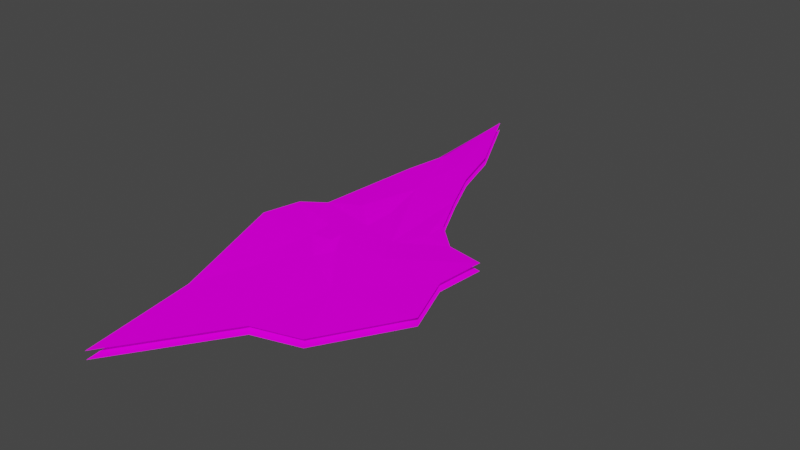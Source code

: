 # Source: Luthadel_ash1.blend  (saved by Blender 2.81.16; exported with 4.5.12 LTS)
import bpy
from mathutils import Matrix  # noqa: F401  (used for matrix-valued properties, if any)

bpy.ops.wm.read_factory_settings(use_empty=True)
scene = bpy.context.scene
scene.name = 'Scene'

# ---- collections
col_collection = bpy.data.collections.new('Collection'); scene.collection.children.link(col_collection)

# ---- images (referenced by path relative to the original .blend; pixels are not part of the script)
import os
ASSET_DIR = os.environ.get("B2B_ASSET_DIR", "")  # directory of the original .blend (textures are referenced by path, not embedded)
HERE = os.path.dirname(os.path.abspath(__file__))  # packed textures are extracted next to this script under _unpacked/

def load_image(name, relpath, width, height, colorspace="sRGB"):
    """Load a texture the original file referenced (path relative to the .blend, or extracted next to this script)."""
    p = next((c for c in (os.path.join(HERE, relpath), os.path.join(ASSET_DIR, relpath)) if relpath and os.path.exists(c)), "")
    if p:
        img = bpy.data.images.load(p, check_existing=True)
        img.name = name
    else:  # same state as the original file: an image datablock whose file is absent (Cycles renders it pink)
        img = bpy.data.images.new(name, width, height)
        img.source = "FILE"
        img.filepath = "//" + (relpath or name)
    img.colorspace_settings.name = colorspace
    return img
img_normal_tga_001 = load_image('normal.tga.001', 'normal.tga', 1024, 1024, 'sRGB')
img_diffuse_tga_001 = load_image('diffuse.tga.001', 'diffuse.tga', 1024, 1024, 'sRGB')

# ---- materials (node trees are filled in below, after node groups)
mat_ash = bpy.data.materials.new('Ash')
mat_ash.use_transparent_shadow = False

# ---- material node trees
mat_ash.use_nodes = True; mat_ash.node_tree.nodes.clear()
_N = mat_ash.node_tree.nodes; _L = mat_ash.node_tree.links
n0 = _N.new('ShaderNodeOutputMaterial'); n0.name = 'Material Output'; n0.location = (263, 312)
n1 = _N.new('ShaderNodeBsdfPrincipled'); n1.name = 'Principled BSDF'; n1.location = (-27, 312)
n1.distribution = 'GGX'
n1.subsurface_method = 'BURLEY'
n1.inputs[2].default_value = 0.2073
n1.inputs[3].default_value = 1.45
n1.inputs[13].default_value = 0.0
n1.inputs[27].default_value = (0.0, 0.0, 0.0, 1.0)
n1.inputs[28].default_value = 1.0
n2 = _N.new('ShaderNodeTexImage'); n2.name = 'Image Texture.001'; n2.location = (-514, -28)
n2.image = img_normal_tga_001
n3 = _N.new('ShaderNodeTexImage'); n3.name = 'Image Texture'; n3.location = (-593, 282)
n3.image = img_diffuse_tga_001
_L.new(n1.outputs[0], n0.inputs[0])
_L.new(n2.outputs[0], n1.inputs[5])
_L.new(n3.outputs[1], n1.inputs[4])
_L.new(n3.outputs[0], n1.inputs[0])
n0.is_active_output = True

# ---- world
world_world = bpy.data.worlds.new('World'); scene.world = world_world
world_world.use_nodes = True; world_world.node_tree.nodes.clear()
_N = world_world.node_tree.nodes; _L = world_world.node_tree.links
n0 = _N.new('ShaderNodeOutputWorld'); n0.name = 'World Output'; n0.location = (300, 300)
n1 = _N.new('ShaderNodeBackground'); n1.name = 'Background'; n1.location = (10, 300)
n1.inputs[0].default_value = (0.05088, 0.05088, 0.05088, 1.0)
_L.new(n1.outputs[0], n0.inputs[0])
n0.is_active_output = True
world_world.color = (0.05088, 0.05088, 0.05088)
world_world.use_sun_shadow = False
world_world.sun_shadow_jitter_overblur = 0.0

# ---- meshes
me_cube_002 = bpy.data.meshes.new('Cube.002')
me_cube_002.from_pydata([(-2.113, -6.082, 0.0), (-2.204, -2.835, 0.319), (-2.892, 11.68, 0.0), (-2.43, 2.527, 0.5116), (1.436, -2.487, 0.0), (0.7788, -0.7582, 0.3201), (2.303, 1.644, 0.0), (0.6655, 1.302, 0.2974), (-2.185, 0.09773, 0.0), (2.452, 3.188, 0.0), (2.908, 0.0, 0.0), (0.0, -2.908, 0.0), (1.279, 3.409, 0.0), (-0.6493, 0.7592, 0.6341), (-0.8122, 1.299, 0.5182), (-0.3218, 0.5285, 0.4781), (-0.4368, -0.1572, 0.6267), (-2.314, -0.06549, 1.22), (-2.193, 1.163, 1.124), (-0.994, 0.3874, 0.8342), (-1.366, 1.403, 0.6003), (-1.322, -0.689, 0.6984), (-1.195, -1.086, 0.5678), (-2.208, -1.941, 0.6366), (0.4092, 4.236, 0.0), (-2.489, 6.236, 0.27), (-2.495, 8.103, 0.08517), (-1.626, 3.082, 0.4667), (-1.378, 5.215, 0.2799), (-1.658, 6.387, 0.171), (-1.677, 7.52, 0.08731), (-0.9553, 2.538, 0.2481), (-1.01, 3.626, 0.226), (0.1137, 2.316, 0.1854), (0.5476, 3.338, 0.1071), (-1.013, 7.221, 0.0), (-1.528, 8.942, 0.0), (-0.3724, 5.807, 3.725e-09)], [], [(0, 1, 3, 25, 26, 2, 8), (6, 9, 7), (4, 10, 5), (4, 5, 11), (7, 3, 1, 5), (5, 7, 15), (13, 15, 14), (1, 5, 22), (14, 20, 13), (3, 14, 7), (20, 3, 18), (14, 3, 20), (16, 15, 13), (1, 22, 23), (22, 21, 23), (23, 21, 17), (22, 16, 21), (19, 20, 18), (20, 19, 13), (13, 19, 16), (21, 16, 19), (21, 19, 17), (18, 17, 19), (23, 17, 18, 3, 1), (5, 15, 16), (15, 7, 14), (16, 22, 5), (9, 12, 7), (10, 6, 5), (7, 5, 6), (1, 0, 11), (11, 5, 1), (31, 27, 3), (3, 7, 31), (31, 7, 33), (7, 12, 33), (33, 12, 34), (12, 24, 34), (32, 31, 33), (34, 24, 37), (34, 37, 33), (28, 27, 31), (31, 32, 28), (25, 3, 27), (27, 28, 25), (25, 28, 26), (28, 29, 26), (33, 28, 32), (37, 28, 33), (28, 37, 29), (30, 29, 37), (30, 26, 29), (26, 30, 2), (2, 30, 36), (37, 35, 30), (36, 30, 35)])
_uv = me_cube_002.uv_layers.new(name='UVMap')
_uv.uv.foreach_set('vector', [57.48, 55.82, 57.46, 56.62, 57.4, 57.93, 57.39, 58.84, 57.39, 59.3, 57.29, 60.18, 57.46, 57.34, 58.56, 57.72, 58.6, 58.1, 58.16, 57.63, 58.35, 56.7, 58.71, 57.31, 58.19, 57.13, 58.35, 56.7, 58.19, 57.13, 58.0, 56.6, 58.16, 57.63, 57.4, 57.93, 57.46, 56.62, 58.19, 57.13, 58.19, 57.13, 58.16, 57.63, 57.92, 57.44, 57.84, 57.5, 57.92, 57.44, 57.8, 57.63, 57.46, 56.62, 58.19, 57.13, 57.71, 57.05, 57.8, 57.63, 57.66, 57.66, 57.84, 57.5, 57.4, 57.93, 57.8, 57.63, 58.16, 57.63, 57.66, 57.66, 57.4, 57.93, 57.46, 57.6, 57.8, 57.63, 57.4, 57.93, 57.66, 57.66, 57.89, 57.28, 57.92, 57.44, 57.84, 57.5, 57.46, 56.62, 57.71, 57.05, 57.46, 56.84, 57.71, 57.05, 57.67, 57.15, 57.46, 56.84, 57.46, 56.84, 57.67, 57.15, 57.43, 57.3, 57.71, 57.05, 57.89, 57.28, 57.67, 57.15, 57.75, 57.41, 57.66, 57.66, 57.46, 57.6, 57.66, 57.66, 57.75, 57.41, 57.84, 57.5, 57.84, 57.5, 57.75, 57.41, 57.89, 57.28, 57.67, 57.15, 57.89, 57.28, 57.75, 57.41, 57.67, 57.15, 57.75, 57.41, 57.43, 57.3, 57.46, 57.6, 57.43, 57.3, 57.75, 57.41, 57.46, 56.84, 57.43, 57.3, 57.46, 57.6, 57.4, 57.93, 57.46, 56.62, 58.19, 57.13, 57.92, 57.44, 57.89, 57.28, 57.92, 57.44, 58.16, 57.63, 57.8, 57.63, 57.89, 57.28, 57.71, 57.05, 58.19, 57.13, 58.6, 58.1, 58.31, 58.15, 58.16, 57.63, 58.71, 57.31, 58.56, 57.72, 58.19, 57.13, 58.16, 57.63, 58.19, 57.13, 58.56, 57.72, 57.46, 56.62, 57.48, 55.82, 58.0, 56.6, 58.0, 56.6, 58.19, 57.13, 57.46, 56.62, 57.76, 57.94, 57.6, 58.07, 57.4, 57.93, 57.4, 57.93, 58.16, 57.63, 57.76, 57.94, 57.76, 57.94, 58.16, 57.63, 58.03, 57.88, 58.16, 57.63, 58.31, 58.15, 58.03, 57.88, 58.03, 57.88, 58.31, 58.15, 58.13, 58.13, 58.31, 58.15, 58.1, 58.35, 58.13, 58.13, 57.75, 58.2, 57.76, 57.94, 58.03, 57.88, 58.13, 58.13, 58.1, 58.35, 57.91, 58.74, 58.13, 58.13, 57.91, 58.74, 58.03, 57.88, 57.66, 58.59, 57.6, 58.07, 57.76, 57.94, 57.76, 57.94, 57.75, 58.2, 57.66, 58.59, 57.39, 58.84, 57.4, 57.93, 57.6, 58.07, 57.6, 58.07, 57.66, 58.59, 57.39, 58.84, 57.39, 58.84, 57.66, 58.59, 57.39, 59.3, 57.66, 58.59, 57.59, 58.88, 57.39, 59.3, 58.03, 57.88, 57.66, 58.59, 57.75, 58.2, 57.91, 58.74, 57.66, 58.59, 58.03, 57.88, 57.66, 58.59, 57.91, 58.74, 57.59, 58.88, 57.59, 59.16, 57.59, 58.88, 57.91, 58.74, 57.59, 59.16, 57.39, 59.3, 57.59, 58.88, 57.39, 59.3, 57.59, 59.16, 57.29, 60.18, 57.29, 60.18, 57.59, 59.16, 57.62, 59.51, 57.91, 58.74, 57.75, 59.08, 57.59, 59.16, 57.62, 59.51, 57.59, 59.16, 57.75, 59.08])
_ca = me_cube_002.color_attributes.new('Col', 'BYTE_COLOR', 'CORNER')
_ca.data.foreach_set('color', [1.0, 1.0, 1.0, 1.0, 1.0, 1.0, 1.0, 1.0, 1.0, 1.0, 1.0, 1.0, 1.0, 1.0, 1.0, 1.0, 1.0, 1.0, 1.0, 1.0, 1.0, 1.0, 1.0, 1.0, 1.0, 1.0, 1.0, 1.0, 1.0, 1.0, 1.0, 1.0, 1.0, 1.0, 1.0, 1.0, 1.0, 1.0, 1.0, 1.0, 1.0, 1.0, 1.0, 1.0, 1.0, 1.0, 1.0, 1.0, 1.0, 1.0, 1.0, 1.0, 1.0, 1.0, 1.0, 1.0, 1.0, 1.0, 1.0, 1.0, 1.0, 1.0, 1.0, 1.0, 1.0, 1.0, 1.0, 1.0, 1.0, 1.0, 1.0, 1.0, 1.0, 1.0, 1.0, 1.0, 1.0, 1.0, 1.0, 1.0, 1.0, 1.0, 1.0, 1.0, 1.0, 1.0, 1.0, 1.0, 1.0, 1.0, 1.0, 1.0, 1.0, 1.0, 1.0, 1.0, 1.0, 1.0, 1.0, 1.0, 1.0, 1.0, 1.0, 1.0, 1.0, 1.0, 1.0, 1.0, 1.0, 1.0, 1.0, 1.0, 1.0, 1.0, 1.0, 1.0, 1.0, 1.0, 1.0, 1.0, 1.0, 1.0, 1.0, 1.0, 1.0, 1.0, 1.0, 1.0, 1.0, 1.0, 1.0, 1.0, 1.0, 1.0, 1.0, 1.0, 1.0, 1.0, 1.0, 1.0, 1.0, 1.0, 1.0, 1.0, 1.0, 1.0, 1.0, 1.0, 1.0, 1.0, 1.0, 1.0, 1.0, 1.0, 1.0, 1.0, 1.0, 1.0, 1.0, 1.0, 1.0, 1.0, 1.0, 1.0, 1.0, 1.0, 1.0, 1.0, 1.0, 1.0, 1.0, 1.0, 1.0, 1.0, 1.0, 1.0, 1.0, 1.0, 1.0, 1.0, 1.0, 1.0, 1.0, 1.0, 1.0, 1.0, 1.0, 1.0, 1.0, 1.0, 1.0, 1.0, 1.0, 1.0, 1.0, 1.0, 1.0, 1.0, 1.0, 1.0, 1.0, 1.0, 1.0, 1.0, 1.0, 1.0, 1.0, 1.0, 1.0, 1.0, 1.0, 1.0, 1.0, 1.0, 1.0, 1.0, 1.0, 1.0, 1.0, 1.0, 1.0, 1.0, 1.0, 1.0, 1.0, 1.0, 1.0, 1.0, 1.0, 1.0, 1.0, 1.0, 1.0, 1.0, 1.0, 1.0, 1.0, 1.0, 1.0, 1.0, 1.0, 1.0, 1.0, 1.0, 1.0, 1.0, 1.0, 1.0, 1.0, 1.0, 1.0, 1.0, 1.0, 1.0, 1.0, 1.0, 1.0, 1.0, 1.0, 1.0, 1.0, 1.0, 1.0, 1.0, 1.0, 1.0, 1.0, 1.0, 1.0, 1.0, 1.0, 1.0, 1.0, 1.0, 1.0, 1.0, 1.0, 1.0, 1.0, 1.0, 1.0, 1.0, 1.0, 1.0, 1.0, 1.0, 1.0, 1.0, 1.0, 1.0, 1.0, 1.0, 1.0, 1.0, 1.0, 1.0, 1.0, 1.0, 1.0, 1.0, 1.0, 1.0, 1.0, 1.0, 1.0, 1.0, 1.0, 1.0, 1.0, 1.0, 1.0, 1.0, 1.0, 1.0, 1.0, 1.0, 1.0, 1.0, 1.0, 1.0, 1.0, 1.0, 1.0, 1.0, 1.0, 1.0, 1.0, 1.0, 1.0, 1.0, 1.0, 1.0, 1.0, 1.0, 1.0, 1.0, 1.0, 1.0, 1.0, 1.0, 1.0, 1.0, 1.0, 1.0, 1.0, 1.0, 1.0, 1.0, 1.0, 1.0, 1.0, 1.0, 1.0, 1.0, 1.0, 1.0, 1.0, 1.0, 1.0, 1.0, 1.0, 1.0, 1.0, 1.0, 1.0, 1.0, 1.0, 1.0, 1.0, 1.0, 1.0, 1.0, 1.0, 1.0, 1.0, 1.0, 1.0, 1.0, 1.0, 1.0, 1.0, 1.0, 1.0, 1.0, 1.0, 1.0, 1.0, 1.0, 1.0, 1.0, 1.0, 1.0, 1.0, 1.0, 1.0, 1.0, 1.0, 1.0, 1.0, 1.0, 1.0, 1.0, 1.0, 1.0, 1.0, 1.0, 1.0, 1.0, 1.0, 1.0, 1.0, 1.0, 1.0, 1.0, 1.0, 1.0, 1.0, 1.0, 1.0, 1.0, 1.0, 1.0, 1.0, 1.0, 1.0, 1.0, 1.0, 1.0, 1.0, 1.0, 1.0, 1.0, 1.0, 1.0, 1.0, 1.0, 1.0, 1.0, 1.0, 1.0, 1.0, 1.0, 1.0, 1.0, 1.0, 1.0, 1.0, 1.0, 1.0, 1.0, 1.0, 1.0, 1.0, 1.0, 1.0, 1.0, 1.0, 1.0, 1.0, 1.0, 1.0, 1.0, 1.0, 1.0, 1.0, 1.0, 1.0, 1.0, 1.0, 1.0, 1.0, 1.0, 1.0, 1.0, 1.0, 1.0, 1.0, 1.0, 1.0, 1.0, 1.0, 1.0, 1.0, 1.0, 1.0, 1.0, 1.0, 1.0, 1.0, 1.0, 1.0, 1.0, 1.0, 1.0, 1.0, 1.0, 1.0, 1.0, 1.0, 1.0, 1.0, 1.0, 1.0, 1.0, 1.0, 1.0, 1.0, 1.0, 1.0, 1.0, 1.0, 1.0, 1.0, 1.0, 1.0, 1.0, 1.0, 1.0, 1.0, 1.0, 1.0, 1.0, 1.0, 1.0, 1.0, 1.0, 1.0, 1.0, 1.0, 1.0, 1.0, 1.0, 1.0, 1.0, 1.0, 1.0, 1.0, 1.0, 1.0, 1.0, 1.0, 1.0, 1.0, 1.0, 1.0, 1.0, 1.0, 1.0, 1.0, 1.0, 1.0, 1.0, 1.0, 1.0, 1.0, 1.0, 1.0, 1.0, 1.0, 1.0, 1.0, 1.0, 1.0, 1.0, 1.0, 1.0, 1.0, 1.0, 1.0, 1.0, 1.0, 1.0, 1.0, 1.0, 1.0, 1.0, 1.0, 1.0, 1.0, 1.0, 1.0, 1.0, 1.0, 1.0, 1.0, 1.0, 1.0, 1.0, 1.0, 1.0, 1.0, 1.0, 1.0, 1.0, 1.0, 1.0, 1.0, 1.0, 1.0, 1.0, 1.0, 1.0, 1.0, 1.0, 1.0, 1.0, 1.0, 1.0, 1.0, 1.0, 1.0, 1.0, 1.0, 1.0, 1.0, 1.0, 1.0, 1.0, 1.0, 1.0, 1.0, 1.0, 1.0, 1.0, 1.0, 1.0, 1.0, 1.0, 1.0, 1.0, 1.0, 1.0, 1.0, 1.0, 1.0, 1.0, 1.0, 1.0, 1.0, 1.0, 1.0, 1.0, 1.0, 1.0, 1.0, 1.0, 1.0, 1.0, 1.0, 1.0, 1.0, 1.0, 1.0, 1.0, 1.0, 1.0, 1.0, 1.0, 1.0, 1.0, 1.0, 1.0, 1.0, 1.0, 1.0, 1.0, 1.0, 1.0, 1.0, 1.0, 1.0, 1.0, 1.0, 1.0, 1.0, 1.0, 1.0, 1.0, 1.0, 1.0, 1.0, 1.0, 1.0, 1.0, 1.0, 1.0, 1.0, 1.0, 1.0, 1.0, 1.0, 1.0, 1.0, 1.0, 1.0, 1.0, 1.0, 1.0, 1.0, 1.0])
me_cube_002.materials.append(mat_ash)
me_cube_002.use_remesh_fix_poles = True
me_cube_002.use_remesh_preserve_attributes = False
me_cube_002.use_mirror_vertex_groups = False
me_cube_002.update()

# ---- objects
ob_ash = bpy.data.objects.new('Ash', me_cube_002)
ob_ash_collider = bpy.data.objects.new('Ash_collider', me_cube_002)

# ---- transforms, parenting, visibility, modifiers, constraints
ob_ash.location = (0.0, 0.0, 0.0)
ob_ash.lineart.crease_threshold = 0.0
ob_ash_collider.location = (0.0, 0.0, -0.25)
ob_ash_collider.lineart.crease_threshold = 0.0

# ---- collection membership
col_collection.objects.link(ob_ash)
col_collection.objects.link(ob_ash_collider)

# ---- scene / render settings (as saved in the file)
scene.frame_start = 1; scene.frame_end = 250; scene.frame_set(1)
scene.render.engine = 'BLENDER_EEVEE_NEXT'
scene.cycles.use_denoising = False
scene.cycles.samples = 128
scene.cycles.sampling_pattern = 'TABULATED_SOBOL'
scene.cycles.use_adaptive_sampling = False
scene.cycles.use_light_tree = False
scene.view_settings.view_transform = 'Filmic'
bpy.context.view_layer.update()

# ---- added for rendering (the .blend has no active camera and no usable light): camera, sun
cam_auto = bpy.data.cameras.new('AutoCamera')
cam_auto.lens = 50.0
cam_auto.sensor_width = 36.0
cam_auto.clip_end = 1000.0
ob_auto_camera = bpy.data.objects.new('AutoCamera', cam_auto)
scene.collection.objects.link(ob_auto_camera)
ob_auto_camera.location = (17.3478, -18.0096, 14.3567)
ob_auto_camera.rotation_euler = (1.09748, -7.21219e-08, 0.694738)
scene.camera = ob_auto_camera
light_auto_sun = bpy.data.lights.new('AutoSun', 'SUN')
light_auto_sun.energy = 3.0
light_auto_sun.angle = 0.0523599
ob_auto_sun = bpy.data.objects.new('AutoSun', light_auto_sun)
scene.collection.objects.link(ob_auto_sun)
ob_auto_sun.rotation_euler = (0.872665, 0.174533, 0.523599)
bpy.context.view_layer.update()
